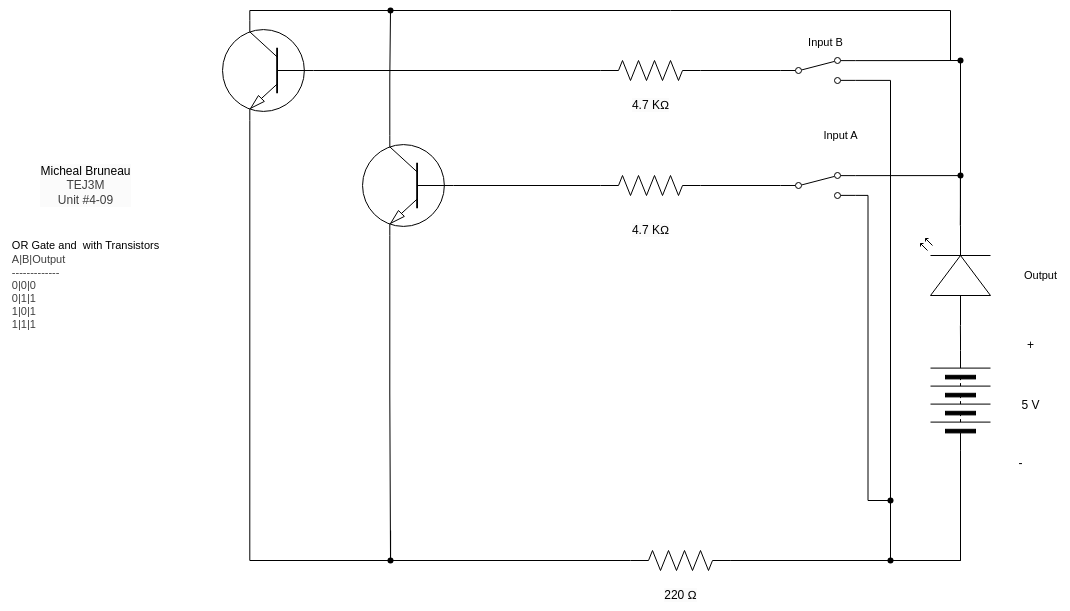

The diagram above was exported from draw.io. Its source (the exported page's mxGraphModel, read from the mxfile embedded in the PNG):
<mxGraphModel dx="1359" dy="348" grid="1" gridSize="10" guides="1" tooltips="1" connect="1" arrows="1" fold="1" page="1" pageScale="1" pageWidth="827" pageHeight="1169" math="0" shadow="0">
  <root>
    <mxCell id="0" />
    <mxCell id="1" parent="0" />
    <mxCell id="2" value="&lt;span style=&quot;scrollbar-color: rgb(226, 226, 226) rgb(251, 251, 251); background-color: rgb(251, 251, 251); color: rgb(0, 0, 0);&quot;&gt;Micheal Bruneau&lt;/span&gt;&lt;div style=&quot;scrollbar-color: rgb(226, 226, 226) rgb(251, 251, 251); background-color: rgb(251, 251, 251); color: rgb(63, 63, 63);&quot;&gt;TEJ3M&lt;/div&gt;&lt;div style=&quot;scrollbar-color: rgb(226, 226, 226) rgb(251, 251, 251); background-color: rgb(251, 251, 251); color: rgb(63, 63, 63);&quot;&gt;Unit #4-09&lt;/div&gt;" style="text;html=1;align=center;verticalAlign=middle;resizable=0;points=[];autosize=1;strokeColor=none;fillColor=none;" vertex="1" parent="1">
      <mxGeometry x="-310" y="345" width="110" height="60" as="geometry" />
    </mxCell>
    <mxCell id="4" style="edgeStyle=orthogonalEdgeStyle;shape=connector;rounded=0;html=1;exitX=0;exitY=0.5;exitDx=0;exitDy=0;entryX=1;entryY=0.88;entryDx=0;entryDy=0;strokeColor=default;align=center;verticalAlign=middle;fontFamily=Helvetica;fontSize=11;fontColor=default;labelBackgroundColor=default;endArrow=none;endFill=0;" edge="1" parent="1" source="5" target="35">
      <mxGeometry relative="1" as="geometry">
        <Array as="points">
          <mxPoint x="620" y="750" />
          <mxPoint x="550" y="750" />
          <mxPoint x="550" y="270" />
        </Array>
      </mxGeometry>
    </mxCell>
    <mxCell id="5" value="" style="pointerEvents=1;verticalLabelPosition=bottom;shadow=0;dashed=0;align=center;html=1;verticalAlign=top;shape=mxgraph.electrical.miscellaneous.batteryStack;rotation=-90;" vertex="1" parent="1">
      <mxGeometry x="570" y="560" width="100" height="60" as="geometry" />
    </mxCell>
    <mxCell id="6" value="+" style="text;html=1;align=center;verticalAlign=middle;resizable=0;points=[];autosize=1;strokeColor=none;fillColor=none;" vertex="1" parent="1">
      <mxGeometry x="675" y="520" width="30" height="30" as="geometry" />
    </mxCell>
    <mxCell id="7" value="-" style="text;html=1;align=center;verticalAlign=middle;resizable=0;points=[];autosize=1;strokeColor=none;fillColor=none;" vertex="1" parent="1">
      <mxGeometry x="665" y="638" width="30" height="30" as="geometry" />
    </mxCell>
    <mxCell id="8" value="5 V" style="text;html=1;align=center;verticalAlign=middle;resizable=0;points=[];autosize=1;strokeColor=none;fillColor=none;" vertex="1" parent="1">
      <mxGeometry x="670" y="580" width="40" height="30" as="geometry" />
    </mxCell>
    <mxCell id="56" style="edgeStyle=orthogonalEdgeStyle;shape=connector;rounded=0;html=1;exitX=0.7;exitY=0;exitDx=0;exitDy=0;exitPerimeter=0;strokeColor=default;align=center;verticalAlign=middle;fontFamily=Helvetica;fontSize=11;fontColor=default;labelBackgroundColor=default;endArrow=none;endFill=0;" edge="1" parent="1" source="9" target="55">
      <mxGeometry relative="1" as="geometry" />
    </mxCell>
    <mxCell id="9" value="" style="verticalLabelPosition=bottom;shadow=0;dashed=0;align=center;html=1;verticalAlign=top;shape=mxgraph.electrical.transistors.npn_transistor_1;rotation=-180;flipV=1;" vertex="1" parent="1">
      <mxGeometry x="20" y="325" width="95" height="100" as="geometry" />
    </mxCell>
    <mxCell id="47" style="edgeStyle=orthogonalEdgeStyle;shape=connector;rounded=0;html=1;exitX=1;exitY=0.5;exitDx=0;exitDy=0;exitPerimeter=0;entryX=0;entryY=0.5;entryDx=0;entryDy=0;strokeColor=default;align=center;verticalAlign=middle;fontFamily=Helvetica;fontSize=11;fontColor=default;labelBackgroundColor=default;endArrow=none;endFill=0;" edge="1" parent="1" source="10" target="27">
      <mxGeometry relative="1" as="geometry" />
    </mxCell>
    <mxCell id="10" value="" style="pointerEvents=1;verticalLabelPosition=bottom;shadow=0;dashed=0;align=center;html=1;verticalAlign=top;shape=mxgraph.electrical.resistors.resistor_2;fontFamily=Helvetica;fontSize=11;fontColor=default;labelBackgroundColor=default;" vertex="1" parent="1">
      <mxGeometry x="260" y="365" width="100" height="20" as="geometry" />
    </mxCell>
    <mxCell id="11" style="edgeStyle=orthogonalEdgeStyle;shape=connector;curved=0;rounded=0;html=1;exitDx=0;exitDy=0;exitPerimeter=0;entryX=0;entryY=0.5;entryDx=0;entryDy=0;strokeColor=default;align=center;verticalAlign=middle;fontFamily=Helvetica;fontSize=11;fontColor=default;labelBackgroundColor=default;endArrow=none;endFill=0;" edge="1" parent="1" source="21" target="5">
      <mxGeometry relative="1" as="geometry" />
    </mxCell>
    <mxCell id="12" style="edgeStyle=orthogonalEdgeStyle;shape=connector;curved=0;rounded=0;html=1;exitDx=0;exitDy=0;exitPerimeter=0;strokeColor=default;align=center;verticalAlign=middle;fontFamily=Helvetica;fontSize=11;fontColor=default;labelBackgroundColor=default;endArrow=none;endFill=0;entryX=1;entryY=0.88;entryDx=0;entryDy=0;" edge="1" parent="1" source="40" target="27">
      <mxGeometry relative="1" as="geometry">
        <mxPoint x="530" y="470" as="targetPoint" />
        <Array as="points" />
      </mxGeometry>
    </mxCell>
    <mxCell id="13" value="" style="pointerEvents=1;verticalLabelPosition=bottom;shadow=0;dashed=0;align=center;html=1;verticalAlign=top;shape=mxgraph.electrical.resistors.resistor_2;fontFamily=Helvetica;fontSize=11;fontColor=default;labelBackgroundColor=default;" vertex="1" parent="1">
      <mxGeometry x="290" y="740" width="100" height="20" as="geometry" />
    </mxCell>
    <mxCell id="16" style="edgeStyle=orthogonalEdgeStyle;shape=connector;curved=0;rounded=0;html=1;exitX=0;exitY=0.5;exitDx=0;exitDy=0;exitPerimeter=0;entryX=0;entryY=0.5;entryDx=0;entryDy=0;entryPerimeter=0;strokeColor=default;align=center;verticalAlign=middle;fontFamily=Helvetica;fontSize=11;fontColor=default;labelBackgroundColor=default;endArrow=none;endFill=0;" edge="1" parent="1" source="9" target="10">
      <mxGeometry relative="1" as="geometry" />
    </mxCell>
    <mxCell id="18" style="edgeStyle=orthogonalEdgeStyle;shape=connector;curved=0;rounded=0;html=1;exitX=0.7;exitY=1;exitDx=0;exitDy=0;exitPerimeter=0;strokeColor=default;align=center;verticalAlign=middle;fontFamily=Helvetica;fontSize=11;fontColor=default;labelBackgroundColor=default;endArrow=none;endFill=0;" edge="1" parent="1" source="9" target="44">
      <mxGeometry relative="1" as="geometry">
        <mxPoint x="50.09999999999991" y="620" as="targetPoint" />
      </mxGeometry>
    </mxCell>
    <mxCell id="19" style="edgeStyle=orthogonalEdgeStyle;shape=connector;curved=0;rounded=0;html=1;exitX=1;exitY=0.57;exitDx=0;exitDy=0;exitPerimeter=0;entryX=0;entryY=0.5;entryDx=0;entryDy=0;entryPerimeter=0;strokeColor=default;align=center;verticalAlign=middle;fontFamily=Helvetica;fontSize=11;fontColor=default;labelBackgroundColor=default;endArrow=none;endFill=0;" edge="1" parent="1" target="13">
      <mxGeometry relative="1" as="geometry">
        <mxPoint x="50.100000000000136" y="720" as="sourcePoint" />
        <Array as="points">
          <mxPoint x="50" y="750" />
        </Array>
      </mxGeometry>
    </mxCell>
    <mxCell id="20" value="" style="edgeStyle=orthogonalEdgeStyle;shape=connector;curved=0;rounded=0;html=1;exitX=1;exitY=0.5;exitDx=0;exitDy=0;exitPerimeter=0;entryDx=0;entryDy=0;strokeColor=default;align=center;verticalAlign=middle;fontFamily=Helvetica;fontSize=11;fontColor=default;labelBackgroundColor=default;endArrow=none;endFill=0;" edge="1" parent="1" source="13" target="21">
      <mxGeometry relative="1" as="geometry">
        <mxPoint x="390" y="750" as="sourcePoint" />
        <mxPoint x="620" y="640" as="targetPoint" />
      </mxGeometry>
    </mxCell>
    <mxCell id="21" value="" style="shape=waypoint;sketch=0;fillStyle=solid;size=6;pointerEvents=1;points=[];fillColor=none;resizable=0;rotatable=0;perimeter=centerPerimeter;snapToPoint=1;fontFamily=Helvetica;fontSize=11;fontColor=default;labelBackgroundColor=default;" vertex="1" parent="1">
      <mxGeometry x="540" y="740" width="20" height="20" as="geometry" />
    </mxCell>
    <mxCell id="22" value="Input A" style="text;html=1;align=center;verticalAlign=middle;resizable=0;points=[];autosize=1;strokeColor=none;fillColor=none;fontFamily=Helvetica;fontSize=11;fontColor=default;labelBackgroundColor=default;" vertex="1" parent="1">
      <mxGeometry x="470" y="310" width="60" height="30" as="geometry" />
    </mxCell>
    <mxCell id="23" value="&lt;span style=&quot;color: rgb(0, 0, 0); font-size: 12px; background-color: rgb(251, 251, 251);&quot;&gt;220 Ω&lt;/span&gt;" style="text;html=1;align=center;verticalAlign=middle;resizable=0;points=[];autosize=1;strokeColor=none;fillColor=none;fontFamily=Helvetica;fontSize=11;fontColor=default;labelBackgroundColor=default;" vertex="1" parent="1">
      <mxGeometry x="310" y="770" width="60" height="30" as="geometry" />
    </mxCell>
    <mxCell id="24" value="&lt;span style=&quot;font-size: 12px; background-color: rgb(251, 251, 251);&quot;&gt;4.7 KΩ&lt;/span&gt;" style="text;html=1;align=center;verticalAlign=middle;resizable=0;points=[];autosize=1;strokeColor=none;fillColor=none;fontFamily=Helvetica;fontSize=11;fontColor=default;labelBackgroundColor=default;" vertex="1" parent="1">
      <mxGeometry x="280" y="405" width="60" height="30" as="geometry" />
    </mxCell>
    <mxCell id="25" value="Output" style="text;html=1;align=center;verticalAlign=middle;resizable=0;points=[];autosize=1;strokeColor=none;fillColor=none;fontFamily=Helvetica;fontSize=11;fontColor=default;labelBackgroundColor=default;" vertex="1" parent="1">
      <mxGeometry x="670" y="450" width="60" height="30" as="geometry" />
    </mxCell>
    <mxCell id="27" value="" style="html=1;shape=mxgraph.electrical.electro-mechanical.twoWaySwitch;aspect=fixed;elSwitchState=2;" vertex="1" parent="1">
      <mxGeometry x="440" y="362" width="75" height="26" as="geometry" />
    </mxCell>
    <mxCell id="28" value="" style="verticalLabelPosition=bottom;shadow=0;dashed=0;align=center;html=1;verticalAlign=top;shape=mxgraph.electrical.transistors.npn_transistor_1;rotation=-180;flipV=1;" vertex="1" parent="1">
      <mxGeometry x="-120" y="210" width="95" height="100" as="geometry" />
    </mxCell>
    <mxCell id="46" style="edgeStyle=orthogonalEdgeStyle;shape=connector;rounded=0;html=1;exitX=1;exitY=0.5;exitDx=0;exitDy=0;exitPerimeter=0;entryX=0;entryY=0.5;entryDx=0;entryDy=0;strokeColor=default;align=center;verticalAlign=middle;fontFamily=Helvetica;fontSize=11;fontColor=default;labelBackgroundColor=default;endArrow=none;endFill=0;" edge="1" parent="1" source="29" target="35">
      <mxGeometry relative="1" as="geometry" />
    </mxCell>
    <mxCell id="29" value="" style="pointerEvents=1;verticalLabelPosition=bottom;shadow=0;dashed=0;align=center;html=1;verticalAlign=top;shape=mxgraph.electrical.resistors.resistor_2;fontFamily=Helvetica;fontSize=11;fontColor=default;labelBackgroundColor=default;" vertex="1" parent="1">
      <mxGeometry x="260" y="250" width="100" height="20" as="geometry" />
    </mxCell>
    <mxCell id="31" value="Input B" style="text;html=1;align=center;verticalAlign=middle;resizable=0;points=[];autosize=1;strokeColor=none;fillColor=none;fontFamily=Helvetica;fontSize=11;fontColor=default;labelBackgroundColor=default;" vertex="1" parent="1">
      <mxGeometry x="455" y="217" width="60" height="30" as="geometry" />
    </mxCell>
    <mxCell id="32" value="&lt;span style=&quot;font-size: 12px; background-color: rgb(251, 251, 251);&quot;&gt;4.7 KΩ&lt;/span&gt;" style="text;html=1;align=center;verticalAlign=middle;resizable=0;points=[];autosize=1;strokeColor=none;fillColor=none;fontFamily=Helvetica;fontSize=11;fontColor=default;labelBackgroundColor=default;" vertex="1" parent="1">
      <mxGeometry x="280" y="280" width="60" height="30" as="geometry" />
    </mxCell>
    <mxCell id="35" value="" style="html=1;shape=mxgraph.electrical.electro-mechanical.twoWaySwitch;aspect=fixed;elSwitchState=2;" vertex="1" parent="1">
      <mxGeometry x="440" y="247" width="75" height="26" as="geometry" />
    </mxCell>
    <mxCell id="36" style="edgeStyle=orthogonalEdgeStyle;shape=connector;rounded=0;html=1;exitX=0;exitY=0.5;exitDx=0;exitDy=0;exitPerimeter=0;entryX=0;entryY=0.5;entryDx=0;entryDy=0;entryPerimeter=0;strokeColor=default;align=center;verticalAlign=middle;fontFamily=Helvetica;fontSize=11;fontColor=default;labelBackgroundColor=default;endArrow=none;endFill=0;" edge="1" parent="1" source="29" target="28">
      <mxGeometry relative="1" as="geometry" />
    </mxCell>
    <mxCell id="39" value="" style="edgeStyle=orthogonalEdgeStyle;shape=connector;curved=0;rounded=0;html=1;exitX=1;exitY=0.5;exitDx=0;exitDy=0;exitPerimeter=0;strokeColor=default;align=center;verticalAlign=middle;fontFamily=Helvetica;fontSize=11;fontColor=default;labelBackgroundColor=default;endArrow=none;endFill=0;entryDx=0;entryDy=0;" edge="1" parent="1" source="13" target="40">
      <mxGeometry relative="1" as="geometry">
        <mxPoint x="515" y="460" as="targetPoint" />
        <Array as="points">
          <mxPoint x="550" y="750" />
        </Array>
        <mxPoint x="390" y="750" as="sourcePoint" />
      </mxGeometry>
    </mxCell>
    <mxCell id="40" value="" style="shape=waypoint;sketch=0;fillStyle=solid;size=6;pointerEvents=1;points=[];fillColor=none;resizable=0;rotatable=0;perimeter=centerPerimeter;snapToPoint=1;fontFamily=Helvetica;fontSize=11;fontColor=default;labelBackgroundColor=default;" vertex="1" parent="1">
      <mxGeometry x="540" y="680" width="20" height="20" as="geometry" />
    </mxCell>
    <mxCell id="41" value="&lt;div style=&quot;scrollbar-color: rgb(226, 226, 226) rgb(251, 251, 251); font-size: 11px; text-align: left; color: rgb(63, 63, 63);&quot;&gt;&lt;font color=&quot;#000000&quot;&gt;&lt;span style=&quot;background-color: rgb(255, 255, 255);&quot;&gt;OR Gate and&amp;nbsp; with Transistors&lt;/span&gt;&lt;/font&gt;&lt;/div&gt;&lt;div style=&quot;scrollbar-color: rgb(226, 226, 226) rgb(251, 251, 251); font-size: 11px; text-align: left; color: rgb(63, 63, 63);&quot;&gt;&lt;span style=&quot;color: light-dark(rgb(63, 63, 63), rgb(183, 183, 183));&quot;&gt;A|B|Output&lt;/span&gt;&lt;/div&gt;&lt;div style=&quot;color: rgb(63, 63, 63); scrollbar-color: rgb(226, 226, 226) rgb(251, 251, 251); font-size: 11px; text-align: left;&quot;&gt;-------------&lt;/div&gt;&lt;div style=&quot;color: rgb(63, 63, 63); scrollbar-color: rgb(226, 226, 226) rgb(251, 251, 251); font-size: 11px; text-align: left;&quot;&gt;0|0|0&lt;/div&gt;&lt;div style=&quot;color: rgb(63, 63, 63); scrollbar-color: rgb(226, 226, 226) rgb(251, 251, 251); font-size: 11px; text-align: left;&quot;&gt;0|1|1&lt;/div&gt;&lt;div style=&quot;color: rgb(63, 63, 63); scrollbar-color: rgb(226, 226, 226) rgb(251, 251, 251); font-size: 11px; text-align: left;&quot;&gt;1|0|1&lt;/div&gt;&lt;div style=&quot;color: rgb(63, 63, 63); scrollbar-color: rgb(226, 226, 226) rgb(251, 251, 251); font-size: 11px; text-align: left;&quot;&gt;1|1|1&lt;/div&gt;" style="text;html=1;align=center;verticalAlign=middle;resizable=0;points=[];autosize=1;strokeColor=none;fillColor=none;" vertex="1" parent="1">
      <mxGeometry x="-340" y="420" width="170" height="110" as="geometry" />
    </mxCell>
    <mxCell id="42" value="" style="verticalLabelPosition=bottom;shadow=0;dashed=0;align=center;html=1;verticalAlign=top;shape=mxgraph.electrical.opto_electronics.led_2;pointerEvents=1;rotation=-90;" vertex="1" parent="1">
      <mxGeometry x="565" y="430" width="100" height="70" as="geometry" />
    </mxCell>
    <mxCell id="44" value="" style="shape=waypoint;sketch=0;fillStyle=solid;size=6;pointerEvents=1;points=[];fillColor=none;resizable=0;rotatable=0;perimeter=centerPerimeter;snapToPoint=1;" vertex="1" parent="1">
      <mxGeometry x="40" y="740" width="20" height="20" as="geometry" />
    </mxCell>
    <mxCell id="45" style="edgeStyle=orthogonalEdgeStyle;html=1;exitX=0.7;exitY=1;exitDx=0;exitDy=0;exitPerimeter=0;entryX=0.3;entryY=0.9;entryDx=0;entryDy=0;entryPerimeter=0;endArrow=none;endFill=0;rounded=0;" edge="1" parent="1" source="28" target="44">
      <mxGeometry relative="1" as="geometry">
        <Array as="points">
          <mxPoint x="-91" y="750" />
        </Array>
      </mxGeometry>
    </mxCell>
    <mxCell id="48" style="edgeStyle=orthogonalEdgeStyle;shape=connector;rounded=0;html=1;exitX=1;exitY=0.12;exitDx=0;exitDy=0;entryX=1;entryY=0.57;entryDx=0;entryDy=0;entryPerimeter=0;strokeColor=default;align=center;verticalAlign=middle;fontFamily=Helvetica;fontSize=11;fontColor=default;labelBackgroundColor=default;endArrow=none;endFill=0;" edge="1" parent="1" source="27" target="42">
      <mxGeometry relative="1" as="geometry" />
    </mxCell>
    <mxCell id="49" style="edgeStyle=orthogonalEdgeStyle;shape=connector;rounded=0;html=1;exitDx=0;exitDy=0;entryX=1;entryY=0.57;entryDx=0;entryDy=0;entryPerimeter=0;strokeColor=default;align=center;verticalAlign=middle;fontFamily=Helvetica;fontSize=11;fontColor=default;labelBackgroundColor=default;endArrow=none;endFill=0;" edge="1" parent="1" source="51" target="42">
      <mxGeometry relative="1" as="geometry" />
    </mxCell>
    <mxCell id="50" value="" style="edgeStyle=orthogonalEdgeStyle;shape=connector;rounded=0;html=1;exitDx=0;exitDy=0;entryDx=0;entryDy=0;entryPerimeter=0;strokeColor=default;align=center;verticalAlign=middle;fontFamily=Helvetica;fontSize=11;fontColor=default;labelBackgroundColor=default;endArrow=none;endFill=0;" edge="1" parent="1" source="14" target="51">
      <mxGeometry relative="1" as="geometry">
        <mxPoint x="515" y="250" as="sourcePoint" />
        <mxPoint x="620" y="415" as="targetPoint" />
      </mxGeometry>
    </mxCell>
    <mxCell id="51" value="" style="shape=waypoint;sketch=0;fillStyle=solid;size=6;pointerEvents=1;points=[];fillColor=none;resizable=0;rotatable=0;perimeter=centerPerimeter;snapToPoint=1;fontFamily=Helvetica;fontSize=11;fontColor=default;labelBackgroundColor=default;" vertex="1" parent="1">
      <mxGeometry x="610" y="355" width="20" height="20" as="geometry" />
    </mxCell>
    <mxCell id="52" value="" style="edgeStyle=orthogonalEdgeStyle;shape=connector;rounded=0;html=1;exitX=1;exitY=0.12;exitDx=0;exitDy=0;entryDx=0;entryDy=0;entryPerimeter=0;strokeColor=default;align=center;verticalAlign=middle;fontFamily=Helvetica;fontSize=11;fontColor=default;labelBackgroundColor=default;endArrow=none;endFill=0;" edge="1" parent="1" source="35" target="14">
      <mxGeometry relative="1" as="geometry">
        <mxPoint x="515" y="250" as="sourcePoint" />
        <mxPoint x="620" y="365" as="targetPoint" />
      </mxGeometry>
    </mxCell>
    <mxCell id="14" value="" style="shape=waypoint;sketch=0;fillStyle=solid;size=6;pointerEvents=1;points=[];fillColor=none;resizable=0;rotatable=0;perimeter=centerPerimeter;snapToPoint=1;fontFamily=Helvetica;fontSize=11;fontColor=default;labelBackgroundColor=default;" vertex="1" parent="1">
      <mxGeometry x="610" y="240" width="20" height="20" as="geometry" />
    </mxCell>
    <mxCell id="53" style="edgeStyle=orthogonalEdgeStyle;shape=connector;rounded=0;html=1;exitDx=0;exitDy=0;exitPerimeter=0;entryX=0.75;entryY=-0.05;entryDx=0;entryDy=0;entryPerimeter=0;strokeColor=default;align=center;verticalAlign=middle;fontFamily=Helvetica;fontSize=11;fontColor=default;labelBackgroundColor=default;endArrow=none;endFill=0;" edge="1" parent="1" source="55" target="14">
      <mxGeometry relative="1" as="geometry">
        <Array as="points">
          <mxPoint x="610" y="200" />
          <mxPoint x="610" y="250" />
        </Array>
      </mxGeometry>
    </mxCell>
    <mxCell id="54" value="" style="edgeStyle=orthogonalEdgeStyle;shape=connector;rounded=0;html=1;exitX=0.7;exitY=0;exitDx=0;exitDy=0;exitPerimeter=0;entryDx=0;entryDy=0;entryPerimeter=0;strokeColor=default;align=center;verticalAlign=middle;fontFamily=Helvetica;fontSize=11;fontColor=default;labelBackgroundColor=default;endArrow=none;endFill=0;" edge="1" parent="1" source="28" target="55">
      <mxGeometry relative="1" as="geometry">
        <mxPoint x="-91" y="210" as="sourcePoint" />
        <mxPoint x="620" y="250" as="targetPoint" />
        <Array as="points">
          <mxPoint x="-91" y="200" />
        </Array>
      </mxGeometry>
    </mxCell>
    <mxCell id="55" value="" style="shape=waypoint;sketch=0;fillStyle=solid;size=6;pointerEvents=1;points=[];fillColor=none;resizable=0;rotatable=0;perimeter=centerPerimeter;snapToPoint=1;fontFamily=Helvetica;fontSize=11;fontColor=default;labelBackgroundColor=default;" vertex="1" parent="1">
      <mxGeometry x="40" y="190" width="20" height="20" as="geometry" />
    </mxCell>
    <mxCell id="57" style="edgeStyle=orthogonalEdgeStyle;shape=connector;rounded=0;html=1;exitX=1;exitY=0.5;exitDx=0;exitDy=0;entryX=0;entryY=0.57;entryDx=0;entryDy=0;entryPerimeter=0;strokeColor=default;align=center;verticalAlign=middle;fontFamily=Helvetica;fontSize=11;fontColor=default;labelBackgroundColor=default;endArrow=none;endFill=0;" edge="1" parent="1" source="5" target="42">
      <mxGeometry relative="1" as="geometry" />
    </mxCell>
  </root>
</mxGraphModel>